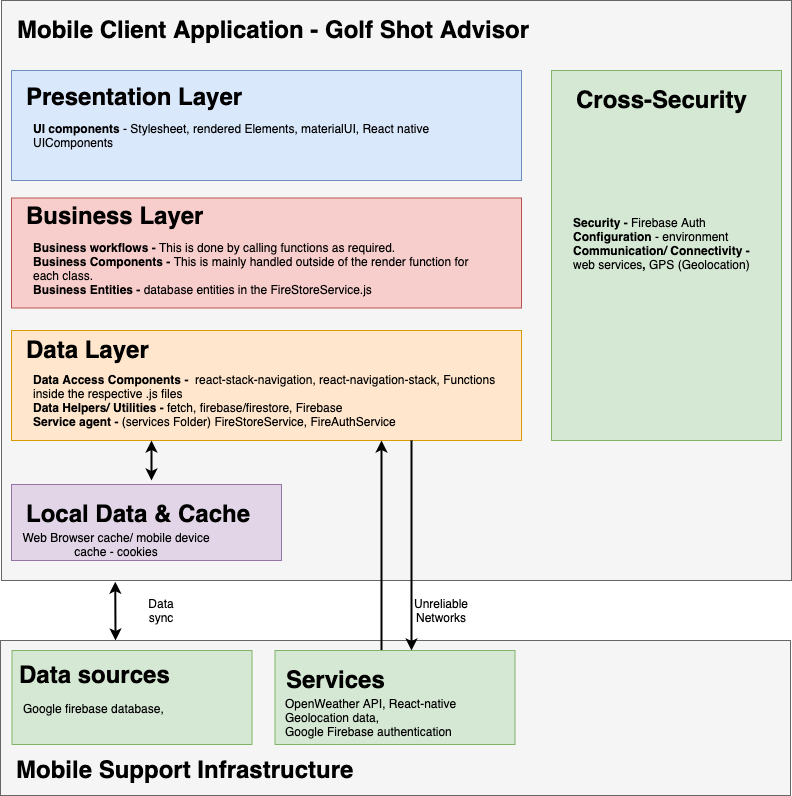

The diagram above was exported from draw.io. Its source (the exported page's mxGraphModel, read from the mxfile embedded in the PNG):
<mxGraphModel dx="858" dy="524" grid="1" gridSize="10" guides="1" tooltips="1" connect="1" arrows="1" fold="1" page="1" pageScale="1" pageWidth="827" pageHeight="1169" math="0" shadow="0">
  <root>
    <mxCell id="0" />
    <mxCell id="1" parent="0" />
    <mxCell id="2" value="" style="rounded=0;whiteSpace=wrap;html=1;fillColor=#f5f5f5;strokeColor=#666666;fontColor=#333333;" vertex="1" parent="1">
      <mxGeometry x="19" y="40" width="790" height="580" as="geometry" />
    </mxCell>
    <mxCell id="3" value="&lt;h1&gt;Mobile Client Application - Golf Shot Advisor&amp;nbsp;&lt;/h1&gt;" style="text;html=1;strokeColor=none;fillColor=none;spacing=5;spacingTop=-20;whiteSpace=wrap;overflow=hidden;rounded=0;" vertex="1" parent="1">
      <mxGeometry x="29.5" y="50" width="598" height="40" as="geometry" />
    </mxCell>
    <mxCell id="4" value="" style="rounded=0;whiteSpace=wrap;html=1;fillColor=#dae8fc;strokeColor=#6c8ebf;" vertex="1" parent="1">
      <mxGeometry x="29" y="110" width="510" height="110" as="geometry" />
    </mxCell>
    <mxCell id="5" value="" style="rounded=0;whiteSpace=wrap;html=1;fillColor=#d5e8d4;strokeColor=#82b366;" vertex="1" parent="1">
      <mxGeometry x="569" y="110" width="230" height="370" as="geometry" />
    </mxCell>
    <mxCell id="6" value="&lt;h1&gt;Presentation Layer&lt;/h1&gt;" style="text;html=1;strokeColor=none;fillColor=none;spacing=5;spacingTop=-20;whiteSpace=wrap;overflow=hidden;rounded=0;" vertex="1" parent="1">
      <mxGeometry x="39" y="117" width="260" height="40" as="geometry" />
    </mxCell>
    <mxCell id="7" value="&lt;b&gt;UI components &lt;/b&gt;- Stylesheet, rendered Elements, materialUI, React native UIComponents&amp;nbsp;&lt;br&gt;" style="text;html=1;strokeColor=none;fillColor=none;align=left;verticalAlign=middle;whiteSpace=wrap;rounded=0;" vertex="1" parent="1">
      <mxGeometry x="49" y="160" width="450" height="30" as="geometry" />
    </mxCell>
    <mxCell id="8" value="&lt;h1&gt;Cross-Security&lt;/h1&gt;" style="text;html=1;strokeColor=none;fillColor=none;spacing=5;spacingTop=-20;whiteSpace=wrap;overflow=hidden;rounded=0;" vertex="1" parent="1">
      <mxGeometry x="589" y="120" width="190" height="35" as="geometry" />
    </mxCell>
    <mxCell id="9" value="&lt;b&gt;Security - &lt;/b&gt;Firebase Auth&lt;br&gt;&lt;b&gt;Configuration &lt;/b&gt;- environment&lt;br&gt;&lt;b&gt;Communication/ Connectivity -&lt;/b&gt;&lt;br&gt;web services&lt;b&gt;, &lt;/b&gt;GPS (Geolocation)" style="text;html=1;strokeColor=none;fillColor=none;align=left;verticalAlign=middle;whiteSpace=wrap;rounded=0;" vertex="1" parent="1">
      <mxGeometry x="589" y="272.5" width="190" height="20" as="geometry" />
    </mxCell>
    <mxCell id="10" value="" style="rounded=0;whiteSpace=wrap;html=1;fillColor=#f8cecc;strokeColor=#b85450;" vertex="1" parent="1">
      <mxGeometry x="29" y="237.5" width="510" height="110" as="geometry" />
    </mxCell>
    <mxCell id="11" value="" style="rounded=0;whiteSpace=wrap;html=1;fillColor=#ffe6cc;strokeColor=#d79b00;" vertex="1" parent="1">
      <mxGeometry x="29" y="370" width="510" height="110" as="geometry" />
    </mxCell>
    <mxCell id="12" value="&lt;h1&gt;Business Layer&lt;/h1&gt;" style="text;html=1;strokeColor=none;fillColor=none;spacing=5;spacingTop=-20;whiteSpace=wrap;overflow=hidden;rounded=0;" vertex="1" parent="1">
      <mxGeometry x="39" y="235.5" width="260" height="40" as="geometry" />
    </mxCell>
    <mxCell id="13" value="&lt;b&gt;Business workflows - &lt;/b&gt;This is done by calling functions as required.&lt;br&gt;&lt;b&gt;Business Components - &lt;/b&gt;This is mainly handled outside of the render function for each class.&lt;br&gt;&lt;b&gt;Business Entities - &lt;/b&gt;database entities in the FireStoreService.js" style="text;html=1;strokeColor=none;fillColor=none;align=left;verticalAlign=middle;whiteSpace=wrap;rounded=0;" vertex="1" parent="1">
      <mxGeometry x="49" y="293" width="460" height="30" as="geometry" />
    </mxCell>
    <mxCell id="14" value="&lt;b&gt;Data Access Components - &lt;/b&gt;&amp;nbsp;react-stack-navigation, react-navigation-stack, Functions inside the respective .js files&lt;br&gt;&lt;b&gt;Data Helpers/ Utilities - &lt;/b&gt;fetch, firebase/firestore, Firebase&amp;nbsp;&lt;br&gt;&lt;b&gt;Service agent - &lt;/b&gt;(services Folder)&lt;b&gt;&amp;nbsp;&lt;/b&gt;FireStoreService, FireAuthService" style="text;html=1;strokeColor=none;fillColor=none;align=left;verticalAlign=middle;whiteSpace=wrap;rounded=0;" vertex="1" parent="1">
      <mxGeometry x="49" y="425" width="490" height="30" as="geometry" />
    </mxCell>
    <mxCell id="15" value="" style="rounded=0;whiteSpace=wrap;html=1;fillColor=#e1d5e7;strokeColor=#9673a6;" vertex="1" parent="1">
      <mxGeometry x="29" y="524" width="270" height="76" as="geometry" />
    </mxCell>
    <mxCell id="16" value="&lt;h1&gt;Local Data &amp;amp; Cache&lt;/h1&gt;" style="text;html=1;strokeColor=none;fillColor=none;spacing=5;spacingTop=-20;whiteSpace=wrap;overflow=hidden;rounded=0;" vertex="1" parent="1">
      <mxGeometry x="39" y="534" width="260" height="40" as="geometry" />
    </mxCell>
    <mxCell id="17" value="&lt;h1&gt;Data Layer&lt;/h1&gt;" style="text;html=1;strokeColor=none;fillColor=none;spacing=5;spacingTop=-20;whiteSpace=wrap;overflow=hidden;rounded=0;" vertex="1" parent="1">
      <mxGeometry x="39" y="370" width="260" height="40" as="geometry" />
    </mxCell>
    <mxCell id="18" value="" style="endArrow=classic;startArrow=classic;html=1;strokeWidth=2;" edge="1" parent="1">
      <mxGeometry width="50" height="50" relative="1" as="geometry">
        <mxPoint x="169" y="520" as="sourcePoint" />
        <mxPoint x="169" y="480" as="targetPoint" />
      </mxGeometry>
    </mxCell>
    <mxCell id="19" value="" style="rounded=0;whiteSpace=wrap;html=1;fillColor=#f5f5f5;strokeColor=#666666;fontColor=#333333;" vertex="1" parent="1">
      <mxGeometry x="18" y="680" width="790" height="155" as="geometry" />
    </mxCell>
    <mxCell id="20" value="" style="rounded=0;whiteSpace=wrap;html=1;fillColor=#d5e8d4;strokeColor=#82b366;" vertex="1" parent="1">
      <mxGeometry x="29.5" y="690" width="240" height="94" as="geometry" />
    </mxCell>
    <mxCell id="21" value="&lt;h1&gt;Mobile Support Infrastructure&lt;/h1&gt;" style="text;html=1;strokeColor=none;fillColor=none;spacing=5;spacingTop=-20;whiteSpace=wrap;overflow=hidden;rounded=0;" vertex="1" parent="1">
      <mxGeometry x="29" y="790" width="360" height="40" as="geometry" />
    </mxCell>
    <mxCell id="22" style="edgeStyle=orthogonalEdgeStyle;rounded=0;orthogonalLoop=1;jettySize=auto;html=1;strokeWidth=2;" edge="1" source="23" target="11" parent="1">
      <mxGeometry relative="1" as="geometry">
        <Array as="points">
          <mxPoint x="399" y="660" />
          <mxPoint x="399" y="660" />
        </Array>
      </mxGeometry>
    </mxCell>
    <mxCell id="23" value="" style="rounded=0;whiteSpace=wrap;html=1;fillColor=#d5e8d4;strokeColor=#82b366;" vertex="1" parent="1">
      <mxGeometry x="292.5" y="690" width="240" height="94" as="geometry" />
    </mxCell>
    <mxCell id="24" value="&lt;h1&gt;Services&lt;/h1&gt;" style="text;html=1;strokeColor=none;fillColor=none;spacing=5;spacingTop=-20;whiteSpace=wrap;overflow=hidden;rounded=0;" vertex="1" parent="1">
      <mxGeometry x="299" y="700" width="117" height="30" as="geometry" />
    </mxCell>
    <mxCell id="25" value="&lt;h1&gt;Data sources&lt;/h1&gt;" style="text;html=1;strokeColor=none;fillColor=none;spacing=5;spacingTop=-20;whiteSpace=wrap;overflow=hidden;rounded=0;" vertex="1" parent="1">
      <mxGeometry x="32" y="695" width="187" height="30" as="geometry" />
    </mxCell>
    <mxCell id="26" value="Google firebase database," style="text;html=1;strokeColor=none;fillColor=none;align=left;verticalAlign=middle;whiteSpace=wrap;rounded=0;" vertex="1" parent="1">
      <mxGeometry x="39" y="737.5" width="190" height="20" as="geometry" />
    </mxCell>
    <mxCell id="27" value="" style="endArrow=classic;startArrow=classic;html=1;strokeWidth=2;entryX=0.144;entryY=1.002;entryDx=0;entryDy=0;entryPerimeter=0;" edge="1" target="2" parent="1">
      <mxGeometry width="50" height="50" relative="1" as="geometry">
        <mxPoint x="133" y="680" as="sourcePoint" />
        <mxPoint x="179" y="630" as="targetPoint" />
      </mxGeometry>
    </mxCell>
    <mxCell id="28" style="edgeStyle=orthogonalEdgeStyle;rounded=0;orthogonalLoop=1;jettySize=auto;html=1;strokeWidth=2;startArrow=classic;startFill=1;endArrow=none;endFill=0;" edge="1" parent="1">
      <mxGeometry relative="1" as="geometry">
        <mxPoint x="429" y="690" as="sourcePoint" />
        <mxPoint x="429" y="480" as="targetPoint" />
        <Array as="points">
          <mxPoint x="429" y="540" />
          <mxPoint x="429" y="540" />
        </Array>
      </mxGeometry>
    </mxCell>
    <mxCell id="29" value="Web Browser cache/ mobile device cache - cookies" style="text;html=1;strokeColor=none;fillColor=none;align=center;verticalAlign=middle;whiteSpace=wrap;rounded=0;" vertex="1" parent="1">
      <mxGeometry x="39" y="574" width="190" height="20" as="geometry" />
    </mxCell>
    <mxCell id="30" value="Data sync" style="text;html=1;strokeColor=none;fillColor=none;align=center;verticalAlign=middle;whiteSpace=wrap;rounded=0;" vertex="1" parent="1">
      <mxGeometry x="159" y="640" width="40" height="20" as="geometry" />
    </mxCell>
    <mxCell id="31" value="Unreliable Networks" style="text;html=1;strokeColor=none;fillColor=none;align=center;verticalAlign=middle;whiteSpace=wrap;rounded=0;" vertex="1" parent="1">
      <mxGeometry x="439" y="640" width="40" height="20" as="geometry" />
    </mxCell>
    <mxCell id="32" value="OpenWeather API, React-native &lt;br&gt;Geolocation data, &lt;br&gt;Google Firebase authentication&amp;nbsp;" style="text;html=1;" vertex="1" parent="1">
      <mxGeometry x="300.5" y="730" width="227" height="52" as="geometry" />
    </mxCell>
  </root>
</mxGraphModel>